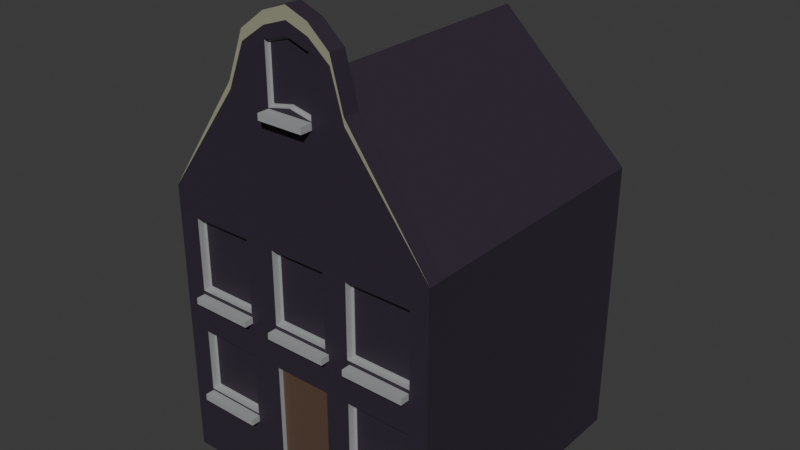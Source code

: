 # Source: Dutch_House_Original.blend  (saved by Blender 4.3.34; exported with 4.5.12 LTS)
import bpy
from mathutils import Matrix  # noqa: F401  (used for matrix-valued properties, if any)

bpy.ops.wm.read_factory_settings(use_empty=True)
scene = bpy.context.scene
scene.name = 'Scene'

# ---- collections
col_collection = bpy.data.collections.new('Collection'); scene.collection.children.link(col_collection)

# ---- materials (node trees are filled in below, after node groups)
mat_house = bpy.data.materials.new('House')
mat_ledges = bpy.data.materials.new('Ledges')
mat_door = bpy.data.materials.new('Door')
mat_material_002 = bpy.data.materials.new('Material.002')

# ---- material node trees
mat_house.use_nodes = True; mat_house.node_tree.nodes.clear()
_N = mat_house.node_tree.nodes; _L = mat_house.node_tree.links
n0 = _N.new('ShaderNodeBsdfPrincipled'); n0.name = 'Principled BSDF'; n0.location = (10, 300)
n0.inputs[0].default_value = (0.0331, 0.02315, 0.03955, 1.0)
n1 = _N.new('ShaderNodeOutputMaterial'); n1.name = 'Material Output'; n1.location = (300, 300)
_L.new(n0.outputs[0], n1.inputs[0])
n1.is_active_output = True
mat_ledges.use_nodes = True; mat_ledges.node_tree.nodes.clear()
_N = mat_ledges.node_tree.nodes; _L = mat_ledges.node_tree.links
n0 = _N.new('ShaderNodeBsdfPrincipled'); n0.name = 'Principled BSDF'; n0.location = (10, 300)
n0.inputs[0].default_value = (0.352, 0.3555, 0.3663, 1.0)
n1 = _N.new('ShaderNodeOutputMaterial'); n1.name = 'Material Output'; n1.location = (300, 300)
_L.new(n0.outputs[0], n1.inputs[0])
n1.is_active_output = True
mat_door.use_nodes = True; mat_door.node_tree.nodes.clear()
_N = mat_door.node_tree.nodes; _L = mat_door.node_tree.links
n0 = _N.new('ShaderNodeBsdfPrincipled'); n0.name = 'Principled BSDF'; n0.location = (10, 300)
n0.inputs[0].default_value = (0.107, 0.0651, 0.04319, 1.0)
n1 = _N.new('ShaderNodeOutputMaterial'); n1.name = 'Material Output'; n1.location = (300, 300)
_L.new(n0.outputs[0], n1.inputs[0])
n1.is_active_output = True
mat_material_002.use_nodes = True; mat_material_002.node_tree.nodes.clear()
_N = mat_material_002.node_tree.nodes; _L = mat_material_002.node_tree.links
n0 = _N.new('ShaderNodeBsdfPrincipled'); n0.name = 'Principled BSDF'; n0.location = (10, 300)
n0.inputs[0].default_value = (0.3275, 0.3258, 0.231, 1.0)
n1 = _N.new('ShaderNodeOutputMaterial'); n1.name = 'Material Output'; n1.location = (300, 300)
_L.new(n0.outputs[0], n1.inputs[0])
n1.is_active_output = True

# ---- world
world_world = bpy.data.worlds.new('World'); scene.world = world_world
world_world.use_nodes = True; world_world.node_tree.nodes.clear()
_N = world_world.node_tree.nodes; _L = world_world.node_tree.links
n0 = _N.new('ShaderNodeOutputWorld'); n0.name = 'World Output'; n0.location = (300, 300)
n1 = _N.new('ShaderNodeBackground'); n1.name = 'Background'; n1.location = (10, 300)
n1.inputs[0].default_value = (0.05088, 0.05088, 0.05088, 1.0)
_L.new(n1.outputs[0], n0.inputs[0])
n0.is_active_output = True
world_world.color = (0.05088, 0.05088, 0.05088)
world_world.sun_shadow_jitter_overblur = 0.0

# ---- meshes
me_cube = bpy.data.meshes.new('Cube')
me_cube.from_pydata([(1.0, 1.0, 2.0), (1.0, 1.0, 0.0), (1.0, -1.0, 2.0), (1.0, -1.0, 0.0), (-1.0, 1.0, 2.0), (-1.0, 1.0, 0.0), (-1.0, -1.0, 2.0), (-1.0, -1.0, 0.0), (1.0, 1.0, 1.817), (-1.0, -1.0, 1.817), (1.0, -1.0, 1.817), (-1.0, 1.0, 1.817), (1.0, 1.0, 1.296), (1.0, -1.0, 1.296), (-1.0, 1.0, 1.296), (-1.0, -1.0, 1.296), (1.0, 1.0, 0.9845), (1.0, -1.0, 0.9845), (-1.0, 1.0, 0.9845), (-1.0, -1.0, 0.9845), (1.0, 1.0, 0.5311), (1.0, -1.0, 0.5311), (-1.0, 1.0, 0.5311), (-1.0, -1.0, 0.5311), (-0.246, 1.0, 0.0), (-0.246, -1.0, 2.0), (-0.246, -1.0, 0.0), (-0.246, 1.0, 2.0), (-0.246, 1.0, 1.817), (-0.246, -1.0, 1.817), (-0.246, -1.0, 1.296), (-0.246, 1.0, 1.296), (-0.246, 1.0, 0.9845), (-0.246, -1.0, 0.9845), (-0.246, -1.0, 0.5311), (-0.246, 1.0, 0.5311), (0.2764, -1.0, 0.0), (0.2764, 1.0, 2.0), (0.2764, 1.0, 1.817), (0.2764, 1.0, 1.296), (0.2764, 1.0, 0.9845), (0.2764, 1.0, 0.5311), (0.2764, 1.0, 0.0), (0.2764, -1.0, 2.0), (0.2764, -1.0, 1.817), (0.2764, -1.0, 1.296), (0.2764, -1.0, 0.9845), (0.2764, -1.0, 0.5311), (-0.8411, 1.0, 0.0), (-0.8411, -1.0, 2.0), (-0.8411, -1.0, 1.817), (-0.8411, -1.0, 1.296), (-0.8411, -1.0, 0.9845), (-0.8411, -1.0, 0.5311), (-0.8411, -1.0, 0.0), (-0.8411, 1.0, 2.0), (-0.8411, 1.0, 1.817), (-0.8411, 1.0, 1.296), (-0.8411, 1.0, 0.9845), (-0.8411, 1.0, 0.5311), (-0.3995, -1.0, 0.0), (-0.3995, 1.0, 2.0), (-0.3995, 1.0, 1.817), (-0.3995, 1.0, 1.296), (-0.3995, 1.0, 0.9845), (-0.3995, 1.0, 0.5311), (-0.3995, 1.0, 0.0), (-0.3995, -1.0, 2.0), (-0.3995, -1.0, 1.817), (-0.3995, -1.0, 1.296), (-0.3995, -1.0, 0.9845), (-0.3995, -1.0, 0.5311), (-0.184, 1.0, 0.0), (-0.184, -1.0, 2.0), (-0.184, -1.0, 1.817), (-0.184, -1.0, 1.296), (-0.184, -1.0, 0.9845), (-0.184, -1.0, 0.5311), (-0.184, -1.0, 0.0), (-0.184, 1.0, 2.0), (-0.184, 1.0, 1.817), (-0.184, 1.0, 1.296), (-0.184, 1.0, 0.9845), (-0.184, 1.0, 0.5311), (0.2266, -1.0, 0.0), (0.2266, 1.0, 2.0), (0.2266, 1.0, 1.817), (0.2266, 1.0, 1.296), (0.2266, 1.0, 0.9845), (0.2266, 1.0, 0.5311), (0.2266, 1.0, 0.0), (0.2266, -1.0, 2.0), (0.2266, -1.0, 1.817), (0.2266, -1.0, 1.296), (0.2266, -1.0, 0.9845), (0.2266, -1.0, 0.5311), (0.4011, -1.0, 0.0), (0.4011, 1.0, 2.0), (0.4011, 1.0, 1.817), (0.4011, 1.0, 1.296), (0.4011, 1.0, 0.9845), (0.4011, 1.0, 0.5311), (0.4011, 1.0, 0.0), (0.4011, -1.0, 2.0), (0.4011, -1.0, 1.817), (0.4011, -1.0, 1.296), (0.4011, -1.0, 0.9845), (0.4011, -1.0, 0.5311), (0.869, -1.0, 0.0), (0.869, 1.0, 2.0), (0.869, 1.0, 1.817), (0.869, 1.0, 1.296), (0.869, 1.0, 0.9845), (0.869, 1.0, 0.5311), (0.869, 1.0, 0.0), (0.869, -1.0, 2.0), (0.869, -1.0, 1.817), (0.869, -1.0, 1.296), (0.869, -1.0, 0.9845), (0.869, -1.0, 0.5311), (-0.421, -0.9498, 1.795), (-0.8196, -0.9498, 1.795), (-0.421, -0.9498, 1.317), (-0.8196, -0.9498, 1.317), (-0.421, -0.9498, 0.9629), (-0.8196, -0.9498, 0.9629), (-0.421, -0.9498, 0.5527), (-0.8196, -0.9498, 0.5527), (0.2051, -0.9498, 1.795), (-0.1625, -0.9498, 1.795), (0.2051, -0.9498, 1.317), (-0.1625, -0.9498, 1.317), (0.8475, -0.9498, 1.795), (0.4227, -0.9498, 1.795), (0.8475, -0.9498, 1.317), (0.4227, -0.9498, 1.317), (0.8475, -0.9498, 0.9629), (0.4227, -0.9498, 0.9629), (0.8475, -0.9498, 0.5527), (0.4227, -0.9498, 0.5527), (0.2266, -0.9663, 0.9845), (-0.184, -0.9663, 0.9845), (0.2266, -0.9663, 0.5311), (-0.184, -0.9663, 0.5311), (-0.184, -0.9663, 0.0), (0.2266, -0.9663, 0.0), (-0.3995, -0.9498, 1.817), (-0.8411, -0.9498, 1.817), (-0.3995, -0.9498, 1.296), (-0.8411, -0.9498, 1.296), (-0.3995, -0.9498, 0.9845), (-0.8411, -0.9498, 0.9845), (-0.3995, -0.9498, 0.5311), (-0.8411, -0.9498, 0.5311), (0.2266, -0.9498, 1.817), (-0.184, -0.9498, 1.817), (0.2266, -0.9498, 1.296), (-0.184, -0.9498, 1.296), (0.869, -0.9498, 1.817), (0.4011, -0.9498, 1.817), (0.869, -0.9498, 1.296), (0.4011, -0.9498, 1.296), (0.869, -0.9498, 0.9845), (0.4011, -0.9498, 0.9845), (0.869, -0.9498, 0.5311), (0.4011, -0.9498, 0.5311)], [], [(55, 4, 6, 49), (50, 49, 6, 9), (9, 6, 4, 11), (114, 1, 3, 108), (8, 0, 2, 10), (110, 109, 0, 8), (111, 110, 8, 12), (12, 8, 10, 13), (15, 9, 11, 14), (51, 50, 9, 15), (52, 51, 15, 19), (19, 15, 14, 18), (16, 12, 13, 17), (112, 111, 12, 16), (113, 112, 16, 20), (20, 16, 17, 21), (23, 19, 18, 22), (53, 52, 19, 23), (54, 53, 23, 7), (7, 23, 22, 5), (1, 20, 21, 3), (114, 113, 20, 1), (66, 65, 35, 24), (78, 77, 34, 26), (77, 76, 33, 34), (65, 64, 32, 35), (64, 63, 31, 32), (76, 75, 30, 33), (75, 74, 29, 30), (63, 62, 28, 31), (62, 61, 27, 28), (66, 24, 26, 60), (74, 73, 25, 29), (79, 27, 25, 73), (97, 37, 43, 103), (104, 103, 43, 44), (105, 104, 44, 45), (106, 105, 45, 46), (107, 106, 46, 47), (96, 107, 47, 36), (90, 89, 41, 42), (89, 88, 40, 41), (88, 87, 39, 40), (87, 86, 38, 39), (86, 85, 37, 38), (90, 42, 36, 84), (5, 48, 54, 7), (11, 4, 55, 56), (14, 11, 56, 57), (18, 14, 57, 58), (22, 18, 58, 59), (5, 22, 59, 48), (60, 71, 53, 54), (105, 117, 160, 161), (70, 69, 51, 52), (69, 68, 146, 148), (68, 67, 49, 50), (61, 55, 49, 67), (27, 61, 67, 25), (29, 25, 67, 68), (30, 29, 68, 69), (33, 30, 69, 70), (34, 33, 70, 71), (26, 34, 71, 60), (48, 66, 60, 54), (56, 55, 61, 62), (57, 56, 62, 63), (58, 57, 63, 64), (59, 58, 64, 65), (48, 59, 65, 66), (24, 72, 78, 26), (28, 27, 79, 80), (31, 28, 80, 81), (32, 31, 81, 82), (35, 32, 82, 83), (24, 35, 83, 72), (85, 79, 73, 91), (92, 91, 73, 74), (117, 116, 158, 160), (94, 93, 75, 76), (77, 78, 144, 143), (84, 95, 142, 145), (36, 47, 95, 84), (47, 46, 94, 95), (46, 45, 93, 94), (45, 44, 92, 93), (44, 43, 91, 92), (37, 85, 91, 43), (72, 90, 84, 78), (80, 79, 85, 86), (81, 80, 86, 87), (82, 81, 87, 88), (83, 82, 88, 89), (72, 83, 89, 90), (108, 119, 107, 96), (116, 104, 159, 158), (118, 117, 105, 106), (104, 105, 161, 159), (116, 115, 103, 104), (109, 97, 103, 115), (42, 41, 101, 102), (41, 40, 100, 101), (40, 39, 99, 100), (39, 38, 98, 99), (38, 37, 97, 98), (42, 102, 96, 36), (0, 109, 115, 2), (10, 2, 115, 116), (13, 10, 116, 117), (17, 13, 117, 118), (21, 17, 118, 119), (3, 21, 119, 108), (102, 101, 113, 114), (101, 100, 112, 113), (100, 99, 111, 112), (99, 98, 110, 111), (98, 97, 109, 110), (102, 114, 108, 96), (126, 124, 125, 127), (122, 120, 121, 123), (130, 128, 129, 131), (138, 136, 137, 139), (134, 132, 133, 135), (74, 75, 157, 155), (68, 50, 147, 146), (118, 106, 163, 162), (119, 118, 162, 164), (51, 69, 148, 149), (71, 70, 150, 152), (107, 119, 164, 165), (70, 52, 151, 150), (52, 53, 153, 151), (53, 71, 152, 153), (106, 107, 165, 163), (92, 74, 155, 154), (93, 92, 154, 156), (50, 51, 149, 147), (75, 93, 156, 157), (142, 140, 141, 143), (145, 142, 143, 144), (95, 94, 140, 142), (94, 76, 141, 140), (78, 84, 145, 144), (76, 77, 143, 141), (121, 120, 146, 147), (122, 123, 149, 148), (125, 124, 150, 151), (126, 127, 153, 152), (127, 125, 151, 153), (123, 121, 147, 149), (120, 122, 148, 146), (124, 126, 152, 150), (129, 128, 154, 155), (130, 131, 157, 156), (131, 129, 155, 157), (128, 130, 156, 154), (133, 132, 158, 159), (134, 135, 161, 160), (137, 136, 162, 163), (138, 139, 165, 164), (139, 137, 163, 165), (135, 133, 159, 161), (132, 134, 160, 158), (136, 138, 164, 162)])
me_cube.polygons.foreach_set('material_index', [0, 0, 0, 0, 0, 0, 0, 0, 0, 0, 0, 0, 0, 0, 0, 0, 0, 0, 0, 0, 0, 0, 0, 0, 0, 0, 0, 0, 0, 0, 0, 0, 0, 0, 0, 0, 0, 0, 0, 0, 0, 0, 0, 0, 0, 0, 0, 0, 0, 0, 0, 0, 0, 1, 0, 1, 0, 0, 0, 0, 0, 0, 0, 0, 0, 0, 0, 0, 0, 0, 0, 0, 0, 0, 0, 0, 0, 0, 1, 0, 1, 1, 0, 0, 0, 0, 0, 0, 0, 0, 0, 0, 0, 0, 0, 1, 0, 1, 0, 0, 0, 0, 0, 0, 0, 0, 0, 0, 0, 0, 0, 0, 0, 0, 0, 0, 0, 0, 0, 0, 0, 0, 0, 1, 1, 1, 1, 1, 1, 1, 1, 1, 1, 1, 1, 1, 1, 1, 2, 2, 1, 1, 1, 1, 1, 1, 1, 1, 1, 1, 1, 1, 1, 1, 1, 1, 1, 1, 1, 1, 1, 1, 1, 1])
_uv = me_cube.uv_layers.new(name='UVMap')
_uv.uv.foreach_set('vector', [0.8551, 0.5, 0.875, 0.5, 0.875, 0.75, 0.8551, 0.75, 0.6021, 0.9801, 0.625, 0.9801, 0.625, 1.0, 0.6021, 1.0, 0.6021, 0.0, 0.625, 0.0, 0.625, 0.25, 0.6021, 0.25, 0.3586, 0.5, 0.375, 0.5, 0.375, 0.75, 0.3586, 0.75, 0.6021, 0.5, 0.625, 0.5, 0.625, 0.75, 0.6021, 0.75, 0.6021, 0.4836, 0.625, 0.4836, 0.625, 0.5, 0.6021, 0.5, 0.537, 0.4836, 0.6021, 0.4836, 0.6021, 0.5, 0.537, 0.5, 0.537, 0.5, 0.6021, 0.5, 0.6021, 0.75, 0.537, 0.75, 0.537, 0.0, 0.6021, 0.0, 0.6021, 0.25, 0.537, 0.25, 0.537, 0.9801, 0.6021, 0.9801, 0.6021, 1.0, 0.537, 1.0, 0.4981, 0.9801, 0.537, 0.9801, 0.537, 1.0, 0.4981, 1.0, 0.4981, 0.0, 0.537, 0.0, 0.537, 0.25, 0.4981, 0.25, 0.4981, 0.5, 0.537, 0.5, 0.537, 0.75, 0.4981, 0.75, 0.4981, 0.4836, 0.537, 0.4836, 0.537, 0.5, 0.4981, 0.5, 0.4414, 0.4836, 0.4981, 0.4836, 0.4981, 0.5, 0.4414, 0.5, 0.4414, 0.5, 0.4981, 0.5, 0.4981, 0.75, 0.4414, 0.75, 0.4414, 0.0, 0.4981, 0.0, 0.4981, 0.25, 0.4414, 0.25, 0.4414, 0.9801, 0.4981, 0.9801, 0.4981, 1.0, 0.4414, 1.0, 0.375, 0.9801, 0.4414, 0.9801, 0.4414, 1.0, 0.375, 1.0, 0.375, 0.0, 0.4414, 0.0, 0.4414, 0.25, 0.375, 0.25, 0.375, 0.5, 0.4414, 0.5, 0.4414, 0.75, 0.375, 0.75, 0.375, 0.4836, 0.4414, 0.4836, 0.4414, 0.5, 0.375, 0.5, 0.375, 0.3251, 0.4414, 0.3251, 0.4414, 0.3443, 0.375, 0.3443, 0.375, 0.898, 0.4414, 0.898, 0.4414, 0.9057, 0.375, 0.9057, 0.4414, 0.898, 0.4981, 0.898, 0.4981, 0.9057, 0.4414, 0.9057, 0.4414, 0.3251, 0.4981, 0.3251, 0.4981, 0.3443, 0.4414, 0.3443, 0.4981, 0.3251, 0.537, 0.3251, 0.537, 0.3443, 0.4981, 0.3443, 0.4981, 0.898, 0.537, 0.898, 0.537, 0.9057, 0.4981, 0.9057, 0.537, 0.898, 0.6021, 0.898, 0.6021, 0.9057, 0.537, 0.9057, 0.537, 0.3251, 0.6021, 0.3251, 0.6021, 0.3443, 0.537, 0.3443, 0.6021, 0.3251, 0.625, 0.3251, 0.625, 0.3443, 0.6021, 0.3443, 0.2001, 0.5, 0.2193, 0.5, 0.2193, 0.75, 0.2001, 0.75, 0.6021, 0.898, 0.625, 0.898, 0.625, 0.9057, 0.6021, 0.9057, 0.773, 0.5, 0.7807, 0.5, 0.7807, 0.75, 0.773, 0.75, 0.6999, 0.5, 0.7155, 0.5, 0.7155, 0.75, 0.6999, 0.75, 0.6021, 0.8249, 0.625, 0.8249, 0.625, 0.8405, 0.6021, 0.8405, 0.537, 0.8249, 0.6021, 0.8249, 0.6021, 0.8405, 0.537, 0.8405, 0.4981, 0.8249, 0.537, 0.8249, 0.537, 0.8405, 0.4981, 0.8405, 0.4414, 0.8249, 0.4981, 0.8249, 0.4981, 0.8405, 0.4414, 0.8405, 0.375, 0.8249, 0.4414, 0.8249, 0.4414, 0.8405, 0.375, 0.8405, 0.375, 0.4033, 0.4414, 0.4033, 0.4414, 0.4095, 0.375, 0.4095, 0.4414, 0.4033, 0.4981, 0.4033, 0.4981, 0.4095, 0.4414, 0.4095, 0.4981, 0.4033, 0.537, 0.4033, 0.537, 0.4095, 0.4981, 0.4095, 0.537, 0.4033, 0.6021, 0.4033, 0.6021, 0.4095, 0.537, 0.4095, 0.6021, 0.4033, 0.625, 0.4033, 0.625, 0.4095, 0.6021, 0.4095, 0.2783, 0.5, 0.2845, 0.5, 0.2845, 0.75, 0.2783, 0.75, 0.125, 0.5, 0.1449, 0.5, 0.1449, 0.75, 0.125, 0.75, 0.6021, 0.25, 0.625, 0.25, 0.625, 0.2699, 0.6021, 0.2699, 0.537, 0.25, 0.6021, 0.25, 0.6021, 0.2699, 0.537, 0.2699, 0.4981, 0.25, 0.537, 0.25, 0.537, 0.2699, 0.4981, 0.2699, 0.4414, 0.25, 0.4981, 0.25, 0.4981, 0.2699, 0.4414, 0.2699, 0.375, 0.25, 0.4414, 0.25, 0.4414, 0.2699, 0.375, 0.2699, 0.375, 0.9249, 0.4414, 0.9249, 0.4414, 0.9801, 0.375, 0.9801, 0.537, 0.8249, 0.537, 0.7664, 0.537, 0.7664, 0.537, 0.8249, 0.4981, 0.9249, 0.537, 0.9249, 0.537, 0.9801, 0.4981, 0.9801, 0.537, 0.9249, 0.6021, 0.9249, 0.6021, 0.9249, 0.537, 0.9249, 0.6021, 0.9249, 0.625, 0.9249, 0.625, 0.9801, 0.6021, 0.9801, 0.7999, 0.5, 0.8551, 0.5, 0.8551, 0.75, 0.7999, 0.75, 0.7807, 0.5, 0.7999, 0.5, 0.7999, 0.75, 0.7807, 0.75, 0.6021, 0.9057, 0.625, 0.9057, 0.625, 0.9249, 0.6021, 0.9249, 0.537, 0.9057, 0.6021, 0.9057, 0.6021, 0.9249, 0.537, 0.9249, 0.4981, 0.9057, 0.537, 0.9057, 0.537, 0.9249, 0.4981, 0.9249, 0.4414, 0.9057, 0.4981, 0.9057, 0.4981, 0.9249, 0.4414, 0.9249, 0.375, 0.9057, 0.4414, 0.9057, 0.4414, 0.9249, 0.375, 0.9249, 0.1449, 0.5, 0.2001, 0.5, 0.2001, 0.75, 0.1449, 0.75, 0.6021, 0.2699, 0.625, 0.2699, 0.625, 0.3251, 0.6021, 0.3251, 0.537, 0.2699, 0.6021, 0.2699, 0.6021, 0.3251, 0.537, 0.3251, 0.4981, 0.2699, 0.537, 0.2699, 0.537, 0.3251, 0.4981, 0.3251, 0.4414, 0.2699, 0.4981, 0.2699, 0.4981, 0.3251, 0.4414, 0.3251, 0.375, 0.2699, 0.4414, 0.2699, 0.4414, 0.3251, 0.375, 0.3251, 0.2193, 0.5, 0.227, 0.5, 0.227, 0.75, 0.2193, 0.75, 0.6021, 0.3443, 0.625, 0.3443, 0.625, 0.352, 0.6021, 0.352, 0.537, 0.3443, 0.6021, 0.3443, 0.6021, 0.352, 0.537, 0.352, 0.4981, 0.3443, 0.537, 0.3443, 0.537, 0.352, 0.4981, 0.352, 0.4414, 0.3443, 0.4981, 0.3443, 0.4981, 0.352, 0.4414, 0.352, 0.375, 0.3443, 0.4414, 0.3443, 0.4414, 0.352, 0.375, 0.352, 0.7217, 0.5, 0.773, 0.5, 0.773, 0.75, 0.7217, 0.75, 0.6021, 0.8467, 0.625, 0.8467, 0.625, 0.898, 0.6021, 0.898, 0.537, 0.7664, 0.6021, 0.7664, 0.6021, 0.7664, 0.537, 0.7664, 0.4981, 0.8467, 0.537, 0.8467, 0.537, 0.898, 0.4981, 0.898, 0.4414, 0.898, 0.375, 0.898, 0.375, 0.898, 0.4414, 0.898, 0.375, 0.8467, 0.4414, 0.8467, 0.4414, 0.8467, 0.375, 0.8467, 0.375, 0.8405, 0.4414, 0.8405, 0.4414, 0.8467, 0.375, 0.8467, 0.4414, 0.8405, 0.4981, 0.8405, 0.4981, 0.8467, 0.4414, 0.8467, 0.4981, 0.8405, 0.537, 0.8405, 0.537, 0.8467, 0.4981, 0.8467, 0.537, 0.8405, 0.6021, 0.8405, 0.6021, 0.8467, 0.537, 0.8467, 0.6021, 0.8405, 0.625, 0.8405, 0.625, 0.8467, 0.6021, 0.8467, 0.7155, 0.5, 0.7217, 0.5, 0.7217, 0.75, 0.7155, 0.75, 0.227, 0.5, 0.2783, 0.5, 0.2783, 0.75, 0.227, 0.75, 0.6021, 0.352, 0.625, 0.352, 0.625, 0.4033, 0.6021, 0.4033, 0.537, 0.352, 0.6021, 0.352, 0.6021, 0.4033, 0.537, 0.4033, 0.4981, 0.352, 0.537, 0.352, 0.537, 0.4033, 0.4981, 0.4033, 0.4414, 0.352, 0.4981, 0.352, 0.4981, 0.4033, 0.4414, 0.4033, 0.375, 0.352, 0.4414, 0.352, 0.4414, 0.4033, 0.375, 0.4033, 0.375, 0.7664, 0.4414, 0.7664, 0.4414, 0.8249, 0.375, 0.8249, 0.6021, 0.7664, 0.6021, 0.8249, 0.6021, 0.8249, 0.6021, 0.7664, 0.4981, 0.7664, 0.537, 0.7664, 0.537, 0.8249, 0.4981, 0.8249, 0.6021, 0.8249, 0.537, 0.8249, 0.537, 0.8249, 0.6021, 0.8249, 0.6021, 0.7664, 0.625, 0.7664, 0.625, 0.8249, 0.6021, 0.8249, 0.6414, 0.5, 0.6999, 0.5, 0.6999, 0.75, 0.6414, 0.75, 0.375, 0.4095, 0.4414, 0.4095, 0.4414, 0.4251, 0.375, 0.4251, 0.4414, 0.4095, 0.4981, 0.4095, 0.4981, 0.4251, 0.4414, 0.4251, 0.4981, 0.4095, 0.537, 0.4095, 0.537, 0.4251, 0.4981, 0.4251, 0.537, 0.4095, 0.6021, 0.4095, 0.6021, 0.4251, 0.537, 0.4251, 0.6021, 0.4095, 0.625, 0.4095, 0.625, 0.4251, 0.6021, 0.4251, 0.2845, 0.5, 0.3001, 0.5, 0.3001, 0.75, 0.2845, 0.75, 0.625, 0.5, 0.6414, 0.5, 0.6414, 0.75, 0.625, 0.75, 0.6021, 0.75, 0.625, 0.75, 0.625, 0.7664, 0.6021, 0.7664, 0.537, 0.75, 0.6021, 0.75, 0.6021, 0.7664, 0.537, 0.7664, 0.4981, 0.75, 0.537, 0.75, 0.537, 0.7664, 0.4981, 0.7664, 0.4414, 0.75, 0.4981, 0.75, 0.4981, 0.7664, 0.4414, 0.7664, 0.375, 0.75, 0.4414, 0.75, 0.4414, 0.7664, 0.375, 0.7664, 0.375, 0.4251, 0.4414, 0.4251, 0.4414, 0.4836, 0.375, 0.4836, 0.4414, 0.4251, 0.4981, 0.4251, 0.4981, 0.4836, 0.4414, 0.4836, 0.4981, 0.4251, 0.537, 0.4251, 0.537, 0.4836, 0.4981, 0.4836, 0.537, 0.4251, 0.6021, 0.4251, 0.6021, 0.4836, 0.537, 0.4836, 0.6021, 0.4251, 0.625, 0.4251, 0.625, 0.4836, 0.6021, 0.4836, 0.3001, 0.5, 0.3586, 0.5, 0.3586, 0.75, 0.3001, 0.75, 0.4441, 0.9276, 0.4954, 0.9276, 0.4954, 0.9774, 0.4441, 0.9774, 0.5397, 0.9276, 0.5994, 0.9276, 0.5994, 0.9774, 0.5397, 0.9774, 0.5397, 0.8494, 0.5994, 0.8494, 0.5994, 0.8953, 0.5397, 0.8953, 0.4441, 0.7691, 0.4954, 0.7691, 0.4954, 0.8222, 0.4441, 0.8222, 0.5397, 0.7691, 0.5994, 0.7691, 0.5994, 0.8222, 0.5397, 0.8222, 0.6021, 0.898, 0.537, 0.898, 0.537, 0.898, 0.6021, 0.898, 0.6021, 0.9249, 0.6021, 0.9801, 0.6021, 0.9801, 0.6021, 0.9249, 0.4981, 0.7664, 0.4981, 0.8249, 0.4981, 0.8249, 0.4981, 0.7664, 0.4414, 0.7664, 0.4981, 0.7664, 0.4981, 0.7664, 0.4414, 0.7664, 0.537, 0.9801, 0.537, 0.9249, 0.537, 0.9249, 0.537, 0.9801, 0.4414, 0.9249, 0.4981, 0.9249, 0.4981, 0.9249, 0.4414, 0.9249, 0.4414, 0.8249, 0.4414, 0.7664, 0.4414, 0.7664, 0.4414, 0.8249, 0.4981, 0.9249, 0.4981, 0.9801, 0.4981, 0.9801, 0.4981, 0.9249, 0.4981, 0.9801, 0.4414, 0.9801, 0.4414, 0.9801, 0.4981, 0.9801, 0.4414, 0.9801, 0.4414, 0.9249, 0.4414, 0.9249, 0.4414, 0.9801, 0.4981, 0.8249, 0.4414, 0.8249, 0.4414, 0.8249, 0.4981, 0.8249, 0.6021, 0.8467, 0.6021, 0.898, 0.6021, 0.898, 0.6021, 0.8467, 0.537, 0.8467, 0.6021, 0.8467, 0.6021, 0.8467, 0.537, 0.8467, 0.6021, 0.9801, 0.537, 0.9801, 0.537, 0.9801, 0.6021, 0.9801, 0.537, 0.898, 0.537, 0.8467, 0.537, 0.8467, 0.537, 0.898, 0.4414, 0.8467, 0.4981, 0.8467, 0.4981, 0.898, 0.4414, 0.898, 0.375, 0.8467, 0.4414, 0.8467, 0.4414, 0.898, 0.375, 0.898, 0.4414, 0.8467, 0.4981, 0.8467, 0.4981, 0.8467, 0.4414, 0.8467, 0.4981, 0.8467, 0.4981, 0.898, 0.4981, 0.898, 0.4981, 0.8467, 0.227, 0.75, 0.2783, 0.75, 0.2783, 0.75, 0.227, 0.75, 0.4981, 0.898, 0.4414, 0.898, 0.4414, 0.898, 0.4981, 0.898, 0.5994, 0.9774, 0.5994, 0.9276, 0.6021, 0.9249, 0.6021, 0.9801, 0.5397, 0.9276, 0.5397, 0.9774, 0.537, 0.9801, 0.537, 0.9249, 0.4954, 0.9774, 0.4954, 0.9276, 0.4981, 0.9249, 0.4981, 0.9801, 0.4441, 0.9276, 0.4441, 0.9774, 0.4414, 0.9801, 0.4414, 0.9249, 0.4441, 0.9774, 0.4954, 0.9774, 0.4981, 0.9801, 0.4414, 0.9801, 0.5397, 0.9774, 0.5994, 0.9774, 0.6021, 0.9801, 0.537, 0.9801, 0.5994, 0.9276, 0.5397, 0.9276, 0.537, 0.9249, 0.6021, 0.9249, 0.4954, 0.9276, 0.4441, 0.9276, 0.4414, 0.9249, 0.4981, 0.9249, 0.5994, 0.8953, 0.5994, 0.8494, 0.6021, 0.8467, 0.6021, 0.898, 0.5397, 0.8494, 0.5397, 0.8953, 0.537, 0.898, 0.537, 0.8467, 0.5397, 0.8953, 0.5994, 0.8953, 0.6021, 0.898, 0.537, 0.898, 0.5994, 0.8494, 0.5397, 0.8494, 0.537, 0.8467, 0.6021, 0.8467, 0.5994, 0.8222, 0.5994, 0.7691, 0.6021, 0.7664, 0.6021, 0.8249, 0.5397, 0.7691, 0.5397, 0.8222, 0.537, 0.8249, 0.537, 0.7664, 0.4954, 0.8222, 0.4954, 0.7691, 0.4981, 0.7664, 0.4981, 0.8249, 0.4441, 0.7691, 0.4441, 0.8222, 0.4414, 0.8249, 0.4414, 0.7664, 0.4441, 0.8222, 0.4954, 0.8222, 0.4981, 0.8249, 0.4414, 0.8249, 0.5397, 0.8222, 0.5994, 0.8222, 0.6021, 0.8249, 0.537, 0.8249, 0.5994, 0.7691, 0.5397, 0.7691, 0.537, 0.7664, 0.6021, 0.7664, 0.4954, 0.7691, 0.4441, 0.7691, 0.4414, 0.7664, 0.4981, 0.7664])
me_cube.materials.append(mat_house)
me_cube.materials.append(mat_ledges)
me_cube.materials.append(mat_door)
me_cube.use_mirror_vertex_groups = False
me_cube.update()
me_cube_001 = bpy.data.meshes.new('Cube.001')
me_cube_001.from_pydata([(-2.037, -1.806, 4.061), (0.09519, -1.806, 5.898), (-2.037, 2.039, 4.061), (0.09519, 2.039, 5.898), (2.025, -1.806, 4.061), (0.1042, -1.806, 5.898), (2.025, 2.039, 4.061), (0.1042, 2.039, 5.898)], [], [(0, 1, 3, 2), (2, 3, 7, 6), (6, 7, 5, 4), (4, 5, 1, 0), (2, 6, 4, 0), (7, 3, 1, 5)])
_uv = me_cube_001.uv_layers.new(name='UVMap')
_uv.uv.foreach_set('vector', [0.375, 0.0, 0.625, 0.0, 0.625, 0.25, 0.375, 0.25, 0.375, 0.25, 0.625, 0.25, 0.625, 0.5, 0.375, 0.5, 0.375, 0.5, 0.625, 0.5, 0.625, 0.75, 0.375, 0.75, 0.375, 0.75, 0.625, 0.75, 0.625, 1.0, 0.375, 1.0, 0.125, 0.5, 0.375, 0.5, 0.375, 0.75, 0.125, 0.75, 0.625, 0.5, 0.875, 0.5, 0.875, 0.75, 0.625, 0.75])
me_cube_001.materials.append(mat_house)
me_cube_001.update()
me_cube_002 = bpy.data.meshes.new('Cube.002')
me_cube_002.from_pydata([(-3.113, -3.097, 6.214), (-3.114, -3.097, 6.224), (-3.113, -2.728, 6.214), (-3.114, -2.728, 6.224), (3.117, -3.097, 6.214), (3.115, -3.097, 6.224), (3.117, -2.728, 6.214), (3.115, -2.728, 6.224), (-0.9466, -2.728, 6.214), (-1.011, -2.728, 9.756), (-0.9466, -3.097, 6.214), (-1.011, -3.097, 9.756), (1.021, -2.728, 9.756), (1.085, -3.097, 6.214), (1.085, -2.728, 6.214), (1.021, -3.097, 9.756), (-1.306, -2.728, 6.214), (-1.403, -3.097, 8.727), (-1.403, -2.728, 8.727), (-1.306, -3.097, 6.214), (1.302, -2.728, 8.727), (1.4, -3.097, 6.214), (1.4, -2.728, 6.214), (1.302, -3.097, 8.727), (0.06925, -2.728, 6.214), (0.06925, -3.097, 10.36), (0.06925, -2.728, 10.36), (0.06925, -3.097, 6.214), (-0.4387, -2.728, 6.214), (-0.4591, -3.097, 10.17), (-0.4591, -2.728, 10.17), (-0.4387, -3.097, 6.214), (0.5568, -2.728, 10.17), (0.5772, -3.097, 6.214), (0.5772, -2.728, 6.214), (0.5568, -3.097, 10.17), (-3.114, -3.097, 6.222), (-3.114, -2.728, 6.222), (3.115, -2.728, 6.222), (3.115, -3.097, 6.222), (-1.003, -3.097, 9.301), (-1.003, -2.728, 9.301), (1.029, -3.097, 9.301), (1.029, -2.728, 9.301), (-1.391, -2.728, 8.404), (-1.391, -3.097, 8.404), (1.315, -3.097, 8.404), (1.315, -2.728, 8.404), (0.06925, -2.728, 9.83), (0.06925, -3.097, 9.83), (-0.4565, -2.728, 9.664), (-0.4565, -3.097, 9.664), (0.5594, -3.097, 9.664), (0.5594, -2.728, 9.664), (-3.114, -2.728, 6.219), (3.116, -2.728, 6.219), (3.116, -3.097, 6.219), (-0.9833, -3.097, 8.223), (-0.9833, -2.728, 8.223), (1.048, -3.097, 8.223), (1.048, -2.728, 8.223), (-1.361, -2.728, 7.639), (-1.361, -3.097, 7.639), (1.345, -3.097, 7.639), (1.345, -2.728, 7.639), (0.06925, -2.728, 8.567), (0.06925, -3.097, 8.567), (-0.4503, -2.728, 8.459), (-0.4503, -3.097, 8.459), (0.5656, -3.097, 8.459), (0.5656, -2.728, 8.459), (-3.114, -3.097, 6.219), (0.06868, -3.006, 9.774), (-0.4031, -3.006, 9.626), (0.5064, -3.006, 9.626), (0.0695, -3.006, 8.621), (-0.3974, -3.006, 8.525), (0.5121, -3.006, 8.525), (0.06925, -3.006, 9.83), (-0.4565, -3.006, 9.664), (0.5594, -3.006, 9.664), (-0.4503, -3.006, 8.459), (0.5656, -3.006, 8.459), (0.06925, -3.006, 8.567), (-3.114, -3.097, 6.223), (-3.114, -2.728, 6.223), (3.115, -2.728, 6.223), (3.115, -3.097, 6.223), (-1.007, -3.097, 9.529), (-1.007, -2.728, 9.529), (1.025, -3.097, 9.529), (1.025, -2.728, 9.529), (-1.397, -2.728, 8.566), (-1.397, -3.097, 8.566), (1.309, -3.097, 8.566), (1.309, -2.728, 8.566), (0.06925, -2.728, 10.1), (0.06925, -3.097, 10.1), (-0.4578, -2.728, 9.919), (-0.4578, -3.097, 9.919), (0.5581, -3.097, 9.919), (0.5581, -2.728, 9.919)], [], [(84, 1, 3, 85), (95, 20, 7, 86), (86, 7, 5, 87), (93, 17, 1, 84), (22, 6, 4, 21), (18, 3, 1, 17), (30, 9, 11, 29), (16, 8, 10, 19), (99, 29, 11, 88), (92, 18, 9, 89), (94, 23, 15, 90), (20, 12, 15, 23), (34, 14, 13, 33), (101, 32, 12, 91), (85, 3, 18, 92), (2, 16, 19, 0), (9, 18, 17, 11), (88, 11, 17, 93), (7, 20, 23, 5), (87, 5, 23, 94), (14, 22, 21, 13), (91, 12, 20, 95), (98, 30, 26, 96), (28, 24, 27, 31), (100, 35, 25, 97), (32, 26, 25, 35), (8, 28, 31, 10), (89, 9, 30, 98), (97, 25, 29, 99), (26, 30, 29, 25), (12, 32, 35, 15), (90, 15, 35, 100), (96, 26, 32, 101), (24, 34, 33, 27), (65, 48, 53, 70), (59, 42, 52, 69), (66, 69, 82, 83), (58, 41, 50, 67), (68, 66, 83, 81), (67, 50, 48, 65), (60, 43, 47, 64), (56, 39, 46, 63), (57, 40, 45, 62), (54, 37, 44, 61), (70, 53, 43, 60), (63, 46, 42, 59), (61, 44, 41, 58), (68, 51, 40, 57), (62, 45, 36, 71), (55, 38, 39, 56), (64, 47, 38, 55), (71, 36, 37, 54), (0, 71, 54, 2), (22, 64, 55, 6), (6, 55, 56, 4), (19, 62, 71, 0), (31, 68, 57, 10), (16, 61, 58, 8), (21, 63, 59, 13), (34, 70, 60, 14), (2, 54, 61, 16), (10, 57, 62, 19), (4, 56, 63, 21), (14, 60, 64, 22), (28, 67, 65, 24), (33, 69, 66, 27), (8, 58, 67, 28), (27, 66, 68, 31), (13, 59, 69, 33), (24, 65, 70, 34), (75, 72, 73, 76), (77, 74, 72, 75), (51, 68, 81, 79), (52, 49, 78, 80), (49, 51, 79, 78), (69, 52, 80, 82), (73, 72, 78, 79), (72, 74, 80, 78), (76, 73, 79, 81), (74, 77, 82, 80), (77, 75, 83, 82), (75, 76, 81, 83), (48, 96, 101, 53), (42, 90, 100, 52), (49, 97, 99, 51), (41, 89, 98, 50), (52, 100, 97, 49), (50, 98, 96, 48), (43, 91, 95, 47), (39, 87, 94, 46), (40, 88, 93, 45), (37, 85, 92, 44), (53, 101, 91, 43), (46, 94, 90, 42), (44, 92, 89, 41), (51, 99, 88, 40), (45, 93, 84, 36), (38, 86, 87, 39), (47, 95, 86, 38), (36, 84, 85, 37)])
me_cube_002.polygons.foreach_set('material_index', [0, 0, 0, 2, 0, 0, 0, 0, 2, 0, 2, 0, 0, 0, 0, 0, 0, 2, 0, 2, 0, 0, 0, 0, 2, 0, 0, 0, 2, 0, 0, 2, 0, 0, 0, 0, 1, 0, 1, 0, 0, 0, 0, 0, 0, 0, 0, 0, 0, 0, 0, 0, 0, 0, 0, 0, 0, 0, 0, 0, 0, 0, 0, 0, 0, 0, 0, 0, 0, 0, 0, 0, 1, 1, 1, 1, 1, 1, 1, 1, 1, 1, 0, 0, 0, 0, 0, 0, 0, 0, 0, 0, 0, 0, 0, 0, 0, 0, 0, 0])
_uv = me_cube_002.uv_layers.new(name='UVMap')
_uv.uv.foreach_set('vector', [0.6089, 0.0, 0.625, 0.0, 0.625, 0.25, 0.6089, 0.25, 0.6089, 0.4311, 0.625, 0.4311, 0.625, 0.5, 0.6089, 0.5, 0.6089, 0.5, 0.625, 0.5, 0.625, 0.75, 0.6089, 0.75, 0.6089, 0.9275, 0.625, 0.9275, 0.625, 1.0, 0.6089, 1.0, 0.3061, 0.5, 0.375, 0.5, 0.375, 0.75, 0.3061, 0.75, 0.8025, 0.5, 0.875, 0.5, 0.875, 0.75, 0.8025, 0.75, 0.7677, 0.5, 0.7881, 0.5, 0.7881, 0.75, 0.7677, 0.75, 0.1975, 0.5, 0.2119, 0.5, 0.2119, 0.75, 0.1975, 0.75, 0.6089, 0.8927, 0.625, 0.8927, 0.625, 0.9131, 0.6089, 0.9131, 0.6089, 0.3225, 0.625, 0.3225, 0.625, 0.3369, 0.6089, 0.3369, 0.6089, 0.8189, 0.625, 0.8189, 0.625, 0.8315, 0.6089, 0.8315, 0.6939, 0.5, 0.7065, 0.5, 0.7065, 0.75, 0.6939, 0.75, 0.2731, 0.5, 0.2935, 0.5, 0.2935, 0.75, 0.2731, 0.75, 0.6089, 0.3981, 0.625, 0.3981, 0.625, 0.4185, 0.6089, 0.4185, 0.6089, 0.25, 0.625, 0.25, 0.625, 0.3225, 0.6089, 0.3225, 0.125, 0.5, 0.1975, 0.5, 0.1975, 0.75, 0.125, 0.75, 0.7881, 0.5, 0.8025, 0.5, 0.8025, 0.75, 0.7881, 0.75, 0.6089, 0.9131, 0.625, 0.9131, 0.625, 0.9275, 0.6089, 0.9275, 0.625, 0.5, 0.6939, 0.5, 0.6939, 0.75, 0.625, 0.75, 0.6089, 0.75, 0.625, 0.75, 0.625, 0.8189, 0.6089, 0.8189, 0.2935, 0.5, 0.3061, 0.5, 0.3061, 0.75, 0.2935, 0.75, 0.6089, 0.4185, 0.625, 0.4185, 0.625, 0.4311, 0.6089, 0.4311, 0.6089, 0.3573, 0.625, 0.3573, 0.625, 0.3777, 0.6089, 0.3777, 0.2323, 0.5, 0.2527, 0.5, 0.2527, 0.75, 0.2323, 0.75, 0.6089, 0.8519, 0.625, 0.8519, 0.625, 0.8723, 0.6089, 0.8723, 0.7269, 0.5, 0.7473, 0.5, 0.7473, 0.75, 0.7269, 0.75, 0.2119, 0.5, 0.2323, 0.5, 0.2323, 0.75, 0.2119, 0.75, 0.6089, 0.3369, 0.625, 0.3369, 0.625, 0.3573, 0.6089, 0.3573, 0.6089, 0.8723, 0.625, 0.8723, 0.625, 0.8927, 0.6089, 0.8927, 0.7473, 0.5, 0.7677, 0.5, 0.7677, 0.75, 0.7473, 0.75, 0.7065, 0.5, 0.7269, 0.5, 0.7269, 0.75, 0.7065, 0.75, 0.6089, 0.8315, 0.625, 0.8315, 0.625, 0.8519, 0.6089, 0.8519, 0.6089, 0.3777, 0.625, 0.3777, 0.625, 0.3981, 0.6089, 0.3981, 0.2527, 0.5, 0.2731, 0.5, 0.2731, 0.75, 0.2527, 0.75, 0.5168, 0.3777, 0.5928, 0.3777, 0.5928, 0.3981, 0.5168, 0.3981, 0.5168, 0.8315, 0.5928, 0.8315, 0.5928, 0.8519, 0.5168, 0.8519, 0.5168, 0.8723, 0.5168, 0.8519, 0.5168, 0.8519, 0.5168, 0.8723, 0.5168, 0.3369, 0.5928, 0.3369, 0.5928, 0.3573, 0.5168, 0.3573, 0.5168, 0.8927, 0.5168, 0.8723, 0.5168, 0.8723, 0.5168, 0.8927, 0.5168, 0.3573, 0.5928, 0.3573, 0.5928, 0.3777, 0.5168, 0.3777, 0.5168, 0.4185, 0.5928, 0.4185, 0.5928, 0.4311, 0.5168, 0.4311, 0.5168, 0.75, 0.5928, 0.75, 0.5928, 0.8189, 0.5168, 0.8189, 0.5168, 0.9131, 0.5928, 0.9131, 0.5928, 0.9275, 0.5168, 0.9275, 0.5168, 0.25, 0.5928, 0.25, 0.5928, 0.3225, 0.5168, 0.3225, 0.5168, 0.3981, 0.5928, 0.3981, 0.5928, 0.4185, 0.5168, 0.4185, 0.5168, 0.8189, 0.5928, 0.8189, 0.5928, 0.8315, 0.5168, 0.8315, 0.5168, 0.3225, 0.5928, 0.3225, 0.5928, 0.3369, 0.5168, 0.3369, 0.5168, 0.8927, 0.5928, 0.8927, 0.5928, 0.9131, 0.5168, 0.9131, 0.5168, 0.9275, 0.5928, 0.9275, 0.5928, 1.0, 0.5066, 1.0, 0.5168, 0.5, 0.5928, 0.5, 0.5928, 0.75, 0.5168, 0.75, 0.5168, 0.4311, 0.5928, 0.4311, 0.5928, 0.5, 0.5168, 0.5, 0.5168, 0.0, 0.5928, 0.0, 0.5928, 0.25, 0.5168, 0.25, 0.375, 0.0, 0.5168, 0.0, 0.5168, 0.25, 0.375, 0.25, 0.375, 0.4311, 0.5168, 0.4311, 0.5168, 0.5, 0.375, 0.5, 0.375, 0.5, 0.5168, 0.5, 0.5168, 0.75, 0.375, 0.75, 0.375, 0.9275, 0.5168, 0.9275, 0.5066, 1.0, 0.375, 1.0, 0.375, 0.8927, 0.5168, 0.8927, 0.5168, 0.9131, 0.375, 0.9131, 0.375, 0.3225, 0.5168, 0.3225, 0.5168, 0.3369, 0.375, 0.3369, 0.375, 0.8189, 0.5168, 0.8189, 0.5168, 0.8315, 0.375, 0.8315, 0.375, 0.3981, 0.5168, 0.3981, 0.5168, 0.4185, 0.375, 0.4185, 0.375, 0.25, 0.5168, 0.25, 0.5168, 0.3225, 0.375, 0.3225, 0.375, 0.9131, 0.5168, 0.9131, 0.5168, 0.9275, 0.375, 0.9275, 0.375, 0.75, 0.5168, 0.75, 0.5168, 0.8189, 0.375, 0.8189, 0.375, 0.4185, 0.5168, 0.4185, 0.5168, 0.4311, 0.375, 0.4311, 0.375, 0.3573, 0.5168, 0.3573, 0.5168, 0.3777, 0.375, 0.3777, 0.375, 0.8519, 0.5168, 0.8519, 0.5168, 0.8723, 0.375, 0.8723, 0.375, 0.3369, 0.5168, 0.3369, 0.5168, 0.3573, 0.375, 0.3573, 0.375, 0.8723, 0.5168, 0.8723, 0.5168, 0.8927, 0.375, 0.8927, 0.375, 0.8315, 0.5168, 0.8315, 0.5168, 0.8519, 0.375, 0.8519, 0.375, 0.3777, 0.5168, 0.3777, 0.5168, 0.3981, 0.375, 0.3981, 0.52, 0.8723, 0.5895, 0.8723, 0.5894, 0.8906, 0.5202, 0.8906, 0.5202, 0.8541, 0.5894, 0.8541, 0.5895, 0.8723, 0.52, 0.8723, 0.5928, 0.8927, 0.5168, 0.8927, 0.5168, 0.8927, 0.5928, 0.8927, 0.5928, 0.8519, 0.5928, 0.8723, 0.5928, 0.8723, 0.5928, 0.8519, 0.5928, 0.8723, 0.5928, 0.8927, 0.5928, 0.8927, 0.5928, 0.8723, 0.5168, 0.8519, 0.5928, 0.8519, 0.5928, 0.8519, 0.5168, 0.8519, 0.5894, 0.8906, 0.5895, 0.8723, 0.5928, 0.8723, 0.5928, 0.8927, 0.5895, 0.8723, 0.5894, 0.8541, 0.5928, 0.8519, 0.5928, 0.8723, 0.5202, 0.8906, 0.5894, 0.8906, 0.5928, 0.8927, 0.5168, 0.8927, 0.5894, 0.8541, 0.5202, 0.8541, 0.5168, 0.8519, 0.5928, 0.8519, 0.5202, 0.8541, 0.52, 0.8723, 0.5168, 0.8723, 0.5168, 0.8519, 0.52, 0.8723, 0.5202, 0.8906, 0.5168, 0.8927, 0.5168, 0.8723, 0.5928, 0.3777, 0.6089, 0.3777, 0.6089, 0.3981, 0.5928, 0.3981, 0.5928, 0.8315, 0.6089, 0.8315, 0.6089, 0.8519, 0.5928, 0.8519, 0.5928, 0.8723, 0.6089, 0.8723, 0.6089, 0.8927, 0.5928, 0.8927, 0.5928, 0.3369, 0.6089, 0.3369, 0.6089, 0.3573, 0.5928, 0.3573, 0.5928, 0.8519, 0.6089, 0.8519, 0.6089, 0.8723, 0.5928, 0.8723, 0.5928, 0.3573, 0.6089, 0.3573, 0.6089, 0.3777, 0.5928, 0.3777, 0.5928, 0.4185, 0.6089, 0.4185, 0.6089, 0.4311, 0.5928, 0.4311, 0.5928, 0.75, 0.6089, 0.75, 0.6089, 0.8189, 0.5928, 0.8189, 0.5928, 0.9131, 0.6089, 0.9131, 0.6089, 0.9275, 0.5928, 0.9275, 0.5928, 0.25, 0.6089, 0.25, 0.6089, 0.3225, 0.5928, 0.3225, 0.5928, 0.3981, 0.6089, 0.3981, 0.6089, 0.4185, 0.5928, 0.4185, 0.5928, 0.8189, 0.6089, 0.8189, 0.6089, 0.8315, 0.5928, 0.8315, 0.5928, 0.3225, 0.6089, 0.3225, 0.6089, 0.3369, 0.5928, 0.3369, 0.5928, 0.8927, 0.6089, 0.8927, 0.6089, 0.9131, 0.5928, 0.9131, 0.5928, 0.9275, 0.6089, 0.9275, 0.6089, 1.0, 0.5928, 1.0, 0.5928, 0.5, 0.6089, 0.5, 0.6089, 0.75, 0.5928, 0.75, 0.5928, 0.4311, 0.6089, 0.4311, 0.6089, 0.5, 0.5928, 0.5, 0.5928, 0.0, 0.6089, 0.0, 0.6089, 0.25, 0.5928, 0.25])
me_cube_002.materials.append(mat_house)
me_cube_002.materials.append(mat_ledges)
me_cube_002.materials.append(mat_material_002)
me_cube_002.update()
me_cube_003 = bpy.data.meshes.new('Cube.003')
me_cube_003.from_pydata([(-0.8802, -23.64, 118.7), (-0.8802, -23.64, 120.7), (-0.8802, -21.64, 118.7), (-0.8802, -21.64, 120.7), (1.12, -23.64, 118.7), (1.12, -23.64, 120.7), (1.12, -21.64, 118.7), (1.12, -21.64, 120.7)], [], [(0, 1, 3, 2), (2, 3, 7, 6), (6, 7, 5, 4), (4, 5, 1, 0), (2, 6, 4, 0), (7, 3, 1, 5)])
_uv = me_cube_003.uv_layers.new(name='UVMap')
_uv.uv.foreach_set('vector', [0.375, 0.0, 0.625, 0.0, 0.625, 0.25, 0.375, 0.25, 0.375, 0.25, 0.625, 0.25, 0.625, 0.5, 0.375, 0.5, 0.375, 0.5, 0.625, 0.5, 0.625, 0.75, 0.375, 0.75, 0.375, 0.75, 0.625, 0.75, 0.625, 1.0, 0.375, 1.0, 0.125, 0.5, 0.375, 0.5, 0.375, 0.75, 0.125, 0.75, 0.625, 0.5, 0.875, 0.5, 0.875, 0.75, 0.625, 0.75])
me_cube_003.materials.append(mat_ledges)
me_cube_003.update()
me_cube_004 = bpy.data.meshes.new('Cube.004')
me_cube_004.from_pydata([(-3.769, -23.28, 54.4), (-3.769, -23.28, 56.4), (-3.769, -21.28, 54.4), (-3.769, -21.28, 56.4), (-1.769, -23.28, 54.4), (-1.769, -23.28, 56.4), (-1.769, -21.28, 54.4), (-1.769, -21.28, 56.4)], [], [(0, 1, 3, 2), (2, 3, 7, 6), (6, 7, 5, 4), (4, 5, 1, 0), (2, 6, 4, 0), (7, 3, 1, 5)])
_uv = me_cube_004.uv_layers.new(name='UVMap')
_uv.uv.foreach_set('vector', [0.375, 0.0, 0.625, 0.0, 0.625, 0.25, 0.375, 0.25, 0.375, 0.25, 0.625, 0.25, 0.625, 0.5, 0.375, 0.5, 0.375, 0.5, 0.625, 0.5, 0.625, 0.75, 0.375, 0.75, 0.375, 0.75, 0.625, 0.75, 0.625, 1.0, 0.375, 1.0, 0.125, 0.5, 0.375, 0.5, 0.375, 0.75, 0.125, 0.75, 0.625, 0.5, 0.875, 0.5, 0.875, 0.75, 0.625, 0.75])
me_cube_004.materials.append(mat_ledges)
me_cube_004.update()
me_cube_005 = bpy.data.meshes.new('Cube.005')
me_cube_005.from_pydata([(-0.8628, -23.28, 54.4), (-0.8628, -23.28, 56.4), (-0.8628, -21.28, 54.4), (-0.8628, -21.28, 56.4), (1.137, -23.28, 54.4), (1.137, -23.28, 56.4), (1.137, -21.28, 54.4), (1.137, -21.28, 56.4)], [], [(0, 1, 3, 2), (2, 3, 7, 6), (6, 7, 5, 4), (4, 5, 1, 0), (2, 6, 4, 0), (7, 3, 1, 5)])
_uv = me_cube_005.uv_layers.new(name='UVMap')
_uv.uv.foreach_set('vector', [0.375, 0.0, 0.625, 0.0, 0.625, 0.25, 0.375, 0.25, 0.375, 0.25, 0.625, 0.25, 0.625, 0.5, 0.375, 0.5, 0.375, 0.5, 0.625, 0.5, 0.625, 0.75, 0.375, 0.75, 0.375, 0.75, 0.625, 0.75, 0.625, 1.0, 0.375, 1.0, 0.125, 0.5, 0.375, 0.5, 0.375, 0.75, 0.125, 0.75, 0.625, 0.5, 0.875, 0.5, 0.875, 0.75, 0.625, 0.75])
me_cube_005.materials.append(mat_ledges)
me_cube_005.update()
me_cube_006 = bpy.data.meshes.new('Cube.006')
me_cube_006.from_pydata([(1.873, -23.28, 54.4), (1.873, -23.28, 56.4), (1.873, -21.28, 54.4), (1.873, -21.28, 56.4), (3.873, -23.28, 54.4), (3.873, -23.28, 56.4), (3.873, -21.28, 54.4), (3.873, -21.28, 56.4)], [], [(0, 1, 3, 2), (2, 3, 7, 6), (6, 7, 5, 4), (4, 5, 1, 0), (2, 6, 4, 0), (7, 3, 1, 5)])
_uv = me_cube_006.uv_layers.new(name='UVMap')
_uv.uv.foreach_set('vector', [0.375, 0.0, 0.625, 0.0, 0.625, 0.25, 0.375, 0.25, 0.375, 0.25, 0.625, 0.25, 0.625, 0.5, 0.375, 0.5, 0.375, 0.5, 0.625, 0.5, 0.625, 0.75, 0.375, 0.75, 0.375, 0.75, 0.625, 0.75, 0.625, 1.0, 0.375, 1.0, 0.125, 0.5, 0.375, 0.5, 0.375, 0.75, 0.125, 0.75, 0.625, 0.5, 0.875, 0.5, 0.875, 0.75, 0.625, 0.75])
me_cube_006.materials.append(mat_ledges)
me_cube_006.update()
me_cube_007 = bpy.data.meshes.new('Cube.007')
me_cube_007.from_pydata([(-3.769, -23.28, 21.0), (-3.769, -23.28, 23.0), (-3.769, -21.28, 21.0), (-3.769, -21.28, 23.0), (-1.769, -23.28, 21.0), (-1.769, -23.28, 23.0), (-1.769, -21.28, 21.0), (-1.769, -21.28, 23.0)], [], [(0, 1, 3, 2), (2, 3, 7, 6), (6, 7, 5, 4), (4, 5, 1, 0), (2, 6, 4, 0), (7, 3, 1, 5)])
_uv = me_cube_007.uv_layers.new(name='UVMap')
_uv.uv.foreach_set('vector', [0.375, 0.0, 0.625, 0.0, 0.625, 0.25, 0.375, 0.25, 0.375, 0.25, 0.625, 0.25, 0.625, 0.5, 0.375, 0.5, 0.375, 0.5, 0.625, 0.5, 0.625, 0.75, 0.375, 0.75, 0.375, 0.75, 0.625, 0.75, 0.625, 1.0, 0.375, 1.0, 0.125, 0.5, 0.375, 0.5, 0.375, 0.75, 0.125, 0.75, 0.625, 0.5, 0.875, 0.5, 0.875, 0.75, 0.625, 0.75])
me_cube_007.materials.append(mat_ledges)
me_cube_007.update()
me_cube_008 = bpy.data.meshes.new('Cube.008')
me_cube_008.from_pydata([(1.829, -23.28, 21.0), (1.829, -23.28, 23.0), (1.829, -21.28, 21.0), (1.829, -21.28, 23.0), (3.829, -23.28, 21.0), (3.829, -23.28, 23.0), (3.829, -21.28, 21.0), (3.829, -21.28, 23.0)], [], [(0, 1, 3, 2), (2, 3, 7, 6), (6, 7, 5, 4), (4, 5, 1, 0), (2, 6, 4, 0), (7, 3, 1, 5)])
me_cube_008.polygons.foreach_set('material_index', [1, 1, 1, 1, 1, 1])
_uv = me_cube_008.uv_layers.new(name='UVMap')
_uv.uv.foreach_set('vector', [0.375, 0.0, 0.625, 0.0, 0.625, 0.25, 0.375, 0.25, 0.375, 0.25, 0.625, 0.25, 0.625, 0.5, 0.375, 0.5, 0.375, 0.5, 0.625, 0.5, 0.625, 0.75, 0.375, 0.75, 0.375, 0.75, 0.625, 0.75, 0.625, 1.0, 0.375, 1.0, 0.125, 0.5, 0.375, 0.5, 0.375, 0.75, 0.125, 0.75, 0.625, 0.5, 0.875, 0.5, 0.875, 0.75, 0.625, 0.75])
me_cube_008.materials.append(None)
me_cube_008.materials.append(mat_ledges)
me_cube_008.update()

# ---- objects
ob_cube = bpy.data.objects.new('Cube', me_cube)
ob_cube_001 = bpy.data.objects.new('Cube.001', me_cube_001)
ob_cube_002 = bpy.data.objects.new('Cube.002', me_cube_002)
ob_cube_003 = bpy.data.objects.new('Cube.003', me_cube_003)
ob_cube_004 = bpy.data.objects.new('Cube.004', me_cube_004)
ob_cube_005 = bpy.data.objects.new('Cube.005', me_cube_005)
ob_cube_006 = bpy.data.objects.new('Cube.006', me_cube_006)
ob_cube_007 = bpy.data.objects.new('Cube.007', me_cube_007)
ob_cube_008 = bpy.data.objects.new('Cube.008', me_cube_008)

# ---- transforms, parenting, visibility, modifiers, constraints
ob_cube.location = (0.0, 0.0, 0.0)
ob_cube.scale = (2.029, 2.029, 2.029)
ob_cube.lock_rotations_4d = False
ob_cube.empty_display_type = 'ARROWS'
ob_cube.lineart.crease_threshold = 0.0
ob_cube_001.location = (0.0, 0.0, 0.0)
ob_cube_002.location = (0.0, 0.0, 0.0)
ob_cube_002.scale = (0.6533, 0.6533, 0.6533)
ob_cube_003.location = (3.725e-09, 0.0, 0.0)
ob_cube_003.scale = (0.3321, 0.09288, 0.04571)
ob_cube_004.location = (0.0, 2.384e-07, 0.0)
ob_cube_004.scale = (0.4524, 0.09288, 0.04571)
ob_cube_005.location = (0.0, 2.384e-07, 0.0)
ob_cube_005.scale = (0.4524, 0.09288, 0.04571)
ob_cube_006.location = (0.0, 2.384e-07, 0.0)
ob_cube_006.scale = (0.4524, 0.09288, 0.04571)
ob_cube_007.location = (0.0, 2.384e-07, 5.96e-08)
ob_cube_007.scale = (0.4524, 0.09288, 0.04571)
ob_cube_008.location = (0.0, 2.384e-07, 5.96e-08)
ob_cube_008.scale = (0.4524, 0.09288, 0.04571)

# ---- collection membership
col_collection.objects.link(ob_cube)
col_collection.objects.link(ob_cube_001)
col_collection.objects.link(ob_cube_002)
col_collection.objects.link(ob_cube_003)
col_collection.objects.link(ob_cube_004)
col_collection.objects.link(ob_cube_005)
col_collection.objects.link(ob_cube_006)
col_collection.objects.link(ob_cube_007)
col_collection.objects.link(ob_cube_008)

# ---- scene / render settings (as saved in the file)
scene.frame_start = 1; scene.frame_end = 250; scene.frame_set(79)
scene.render.engine = 'BLENDER_EEVEE_NEXT'
bpy.context.view_layer.update()

# ---- added for rendering (the .blend has no active camera and no usable light): camera, sun
cam_auto = bpy.data.cameras.new('AutoCamera')
cam_auto.lens = 50.0
cam_auto.sensor_width = 36.0
cam_auto.clip_end = 1000.0
ob_auto_camera = bpy.data.objects.new('AutoCamera', cam_auto)
scene.collection.objects.link(ob_auto_camera)
ob_auto_camera.location = (8.29362, -10.0316, 10.0203)
ob_auto_camera.rotation_euler = (1.09748, -7.21219e-08, 0.694738)
scene.camera = ob_auto_camera
light_auto_sun = bpy.data.lights.new('AutoSun', 'SUN')
light_auto_sun.energy = 3.0
light_auto_sun.angle = 0.0523599
ob_auto_sun = bpy.data.objects.new('AutoSun', light_auto_sun)
scene.collection.objects.link(ob_auto_sun)
ob_auto_sun.rotation_euler = (0.872665, 0.174533, 0.523599)
bpy.context.view_layer.update()
